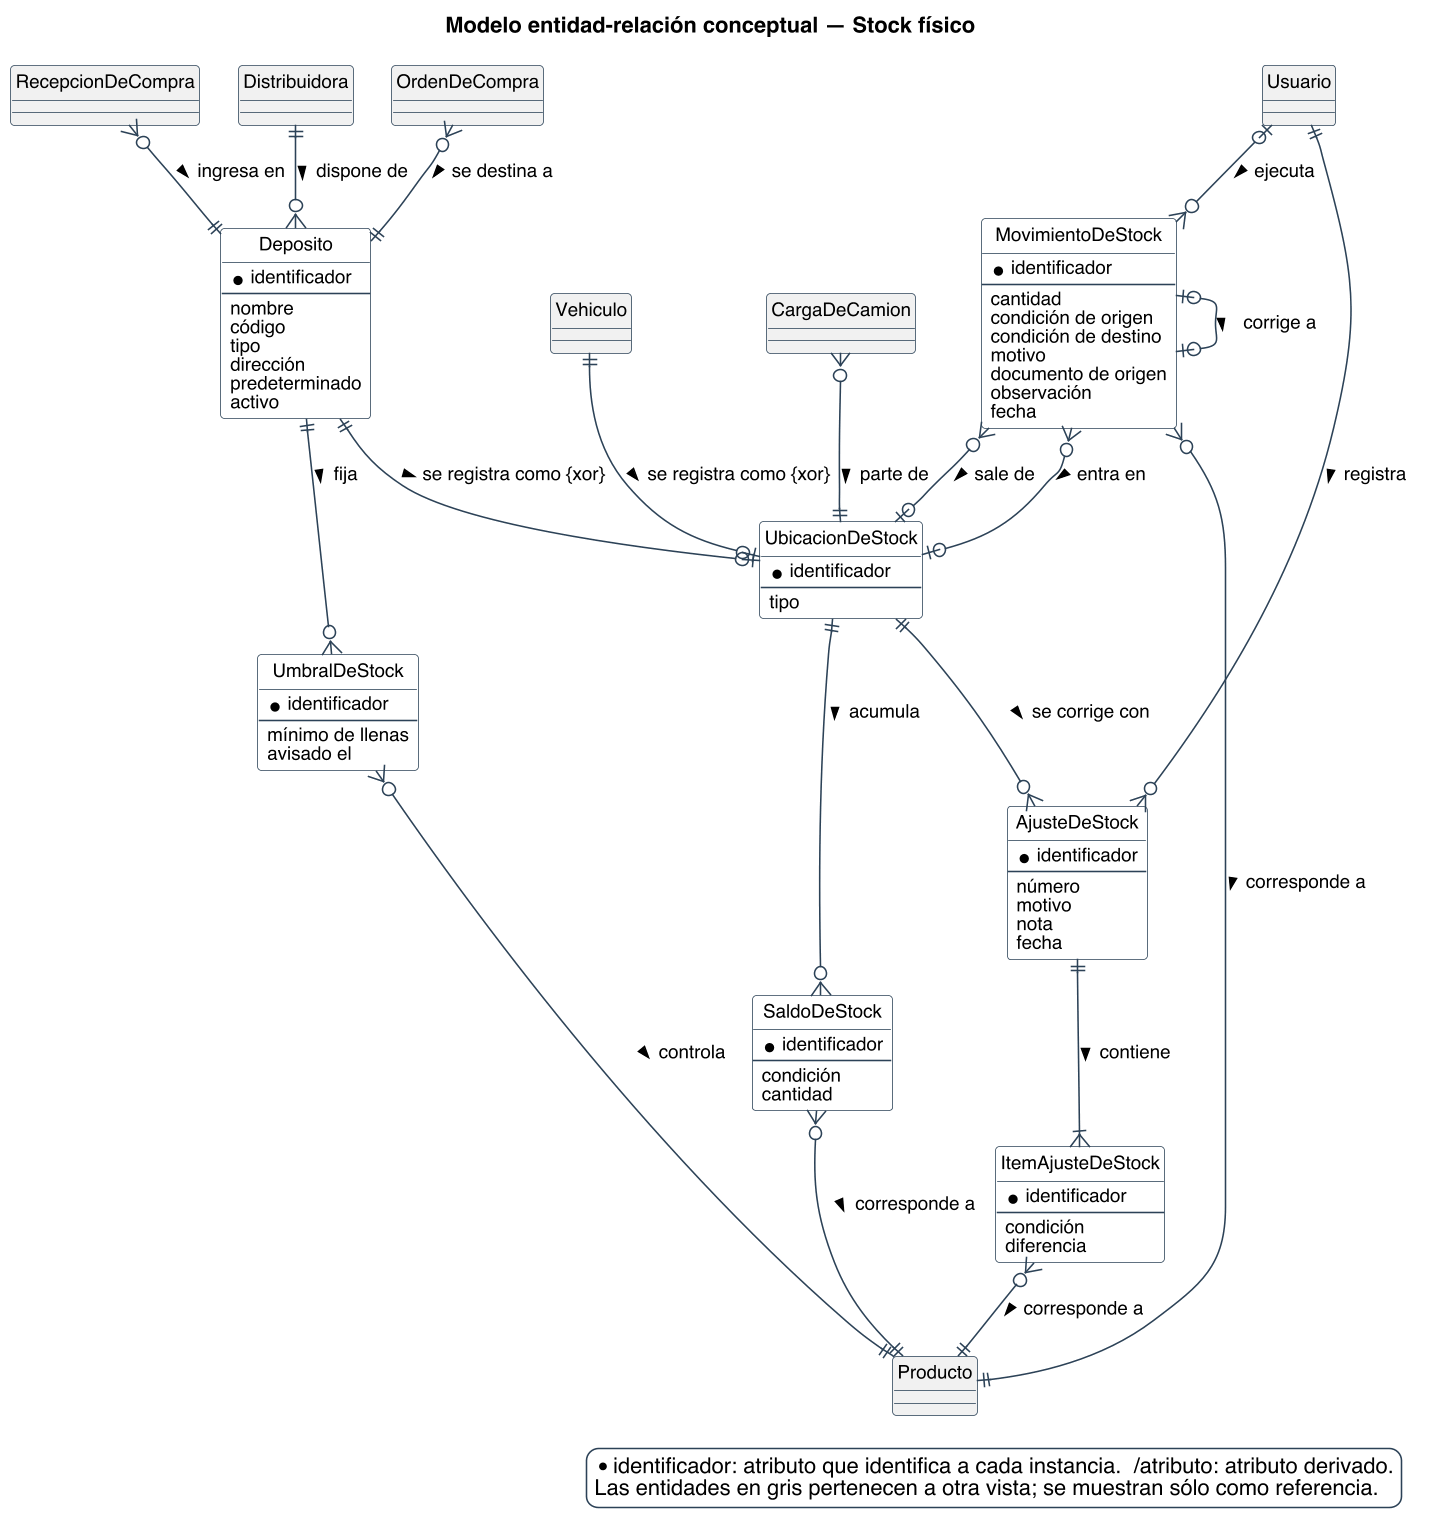

The diagram above was rendered by PlantUML. Its source (embedded in the PNG):
@startuml
title Modelo entidad-relación conceptual — Stock físico
skinparam backgroundColor #FFFFFF
skinparam shadowing false
skinparam defaultFontName Helvetica
skinparam defaultFontSize 12
skinparam dpi 150
skinparam class {
  BorderColor #2C4257
  BackgroundColor #FFFFFF
  ArrowColor #2C4257
  FontSize 12
}
skinparam entity<<ajena>> {
  BackgroundColor #F1F1F1
  BorderColor #8A97A3
  FontColor #55616C
}
skinparam class<<propuesto>> {
  BorderColor #1F5E8C
  BackgroundColor #E4EDF4
}
skinparam entity<<propuesto>> {
  BorderColor #1F5E8C
  BackgroundColor #E4EDF4
}
skinparam legendBackgroundColor #FFFFFF
skinparam legendBorderColor #2C4257

hide circle

skinparam nodesep 25
skinparam ranksep 45

entity Deposito {
  * identificador
  --
  {field} nombre
  {field} código
  {field} tipo
  {field} dirección
  {field} predeterminado
  {field} activo
}
entity UbicacionDeStock {
  * identificador
  --
  {field} tipo
}
entity SaldoDeStock {
  * identificador
  --
  {field} condición
  {field} cantidad
}
entity MovimientoDeStock {
  * identificador
  --
  {field} cantidad
  {field} condición de origen
  {field} condición de destino
  {field} motivo
  {field} documento de origen
  {field} observación
  {field} fecha
}
entity UmbralDeStock {
  * identificador
  --
  {field} mínimo de llenas
  {field} avisado el
}
entity AjusteDeStock {
  * identificador
  --
  {field} número
  {field} motivo
  {field} nota
  {field} fecha
}
entity ItemAjusteDeStock {
  * identificador
  --
  {field} condición
  {field} diferencia
}
entity Producto #F1F1F1 {
}
entity Vehiculo #F1F1F1 {
}
entity Usuario #F1F1F1 {
}
entity Distribuidora #F1F1F1 {
}
entity OrdenDeCompra #F1F1F1 {
}
entity RecepcionDeCompra #F1F1F1 {
}
entity CargaDeCamion #F1F1F1 {
}

Distribuidora ||--o{ Deposito : dispone de >
OrdenDeCompra }o--|| Deposito : se destina a >
UmbralDeStock }o--|| Producto : controla >
Deposito ||--o{ UmbralDeStock : fija >
RecepcionDeCompra }o--|| Deposito : ingresa en >
Vehiculo ||--o| UbicacionDeStock : se registra como {xor} >
Deposito ||--o| UbicacionDeStock : se registra como {xor} >
Usuario ||--o{ AjusteDeStock : registra >
UbicacionDeStock ||--o{ AjusteDeStock : se corrige con >
SaldoDeStock }o--|| Producto : corresponde a >
UbicacionDeStock ||--o{ SaldoDeStock : acumula >
Usuario |o--o{ MovimientoDeStock : ejecuta >
MovimientoDeStock }o--o| UbicacionDeStock : sale de >
MovimientoDeStock }o--|| Producto : corresponde a >
MovimientoDeStock |o--o| MovimientoDeStock : corrige a >
MovimientoDeStock }o--o| UbicacionDeStock : entra en >
CargaDeCamion }o--|| UbicacionDeStock : parte de >
AjusteDeStock ||--|{ ItemAjusteDeStock : contiene >
ItemAjusteDeStock }o--|| Producto : corresponde a >

legend bottom right
  * identificador: atributo que identifica a cada instancia.  /atributo: atributo derivado.
  Las entidades en gris pertenecen a otra vista; se muestran sólo como referencia.
endlegend
@enduml